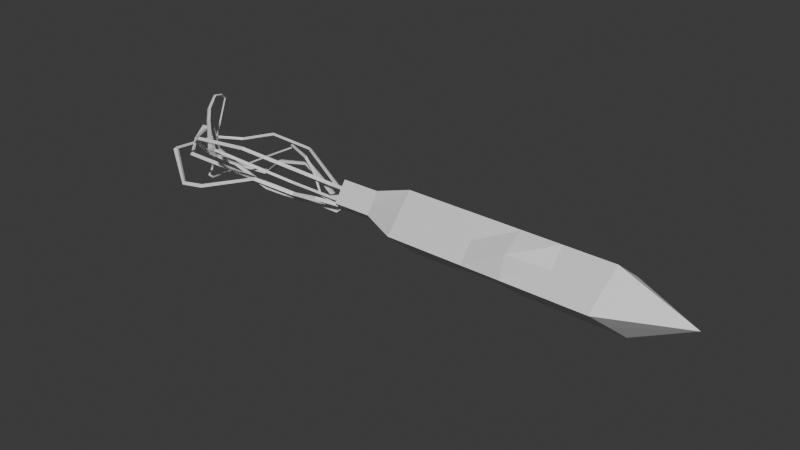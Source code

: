 # Source: GoldenEggbeater.blend  (saved by Blender 4.2.66; exported with 4.5.12 LTS)
import bpy
from mathutils import Matrix  # noqa: F401  (used for matrix-valued properties, if any)

bpy.ops.wm.read_factory_settings(use_empty=True)
scene = bpy.context.scene
scene.name = 'Scene'

# ---- collections
col_collection = bpy.data.collections.new('Collection'); scene.collection.children.link(col_collection)

# ---- materials (node trees are filled in below, after node groups)
mat_handle = bpy.data.materials.new('Handle')
mat_mess = bpy.data.materials.new('Mess')

# ---- material node trees
mat_handle.use_nodes = True; mat_handle.node_tree.nodes.clear()
_N = mat_handle.node_tree.nodes; _L = mat_handle.node_tree.links
n0 = _N.new('ShaderNodeBsdfPrincipled'); n0.name = 'Principled BSDF'; n0.location = (10, 300)
n1 = _N.new('ShaderNodeOutputMaterial'); n1.name = 'Material Output'; n1.location = (300, 300)
_L.new(n0.outputs[0], n1.inputs[0])
n1.is_active_output = True
mat_mess.use_nodes = True; mat_mess.node_tree.nodes.clear()
_N = mat_mess.node_tree.nodes; _L = mat_mess.node_tree.links
n0 = _N.new('ShaderNodeBsdfPrincipled'); n0.name = 'Principled BSDF'; n0.location = (10, 300)
n1 = _N.new('ShaderNodeOutputMaterial'); n1.name = 'Material Output'; n1.location = (300, 300)
_L.new(n0.outputs[0], n1.inputs[0])
n1.is_active_output = True

# ---- world
world_world = bpy.data.worlds.new('World'); scene.world = world_world
world_world.use_nodes = True; world_world.node_tree.nodes.clear()
_N = world_world.node_tree.nodes; _L = world_world.node_tree.links
n0 = _N.new('ShaderNodeOutputWorld'); n0.name = 'World Output'; n0.location = (300, 300)
n1 = _N.new('ShaderNodeBackground'); n1.name = 'Background'; n1.location = (10, 300)
n1.inputs[0].default_value = (0.05088, 0.05088, 0.05088, 1.0)
_L.new(n1.outputs[0], n0.inputs[0])
n0.is_active_output = True
world_world.color = (0.05088, 0.05088, 0.05088)
world_world.use_sun_shadow = False
world_world.sun_shadow_jitter_overblur = 0.0

# ---- meshes
me_cylinder_001 = bpy.data.meshes.new('Cylinder.001')
me_cylinder_001.from_pydata([(0.01757, 0.03829, -0.01099), (-0.4385, 0.02676, -0.01708), (0.01402, -0.0151, 0.03527), (-0.4394, -0.003829, 0.009342), (0.005134, -0.06121, -0.01826), (-0.4396, -0.02484, -0.02078), (0.03188, -0.008313, -0.0643), (-0.4388, -0.0001307, -0.04229), (-0.1881, 0.04271, -0.01305), (-0.1897, -0.01072, 0.03324), (-0.1902, -0.05701, -0.02021), (-0.1887, -0.004194, -0.05795), (-0.3133, 0.0336, -0.01514), (-0.3147, -0.008043, 0.03199), (-0.3152, -0.05433, -0.02146), (-0.3135, -0.0008998, -0.06775), (-0.376, 0.02549, -0.01645), (-0.3769, -0.005206, 0.01047), (-0.3771, -0.02538, -0.0201), (-0.3763, -0.001506, -0.04118), (-0.06477, -0.01341, 0.03449), (-0.06523, -0.0597, -0.01897), (-0.06362, -0.006263, -0.06525), (-0.06316, 0.04003, -0.0118), (-0.002285, -0.01475, 0.03511), (-0.002745, -0.06104, -0.01834), (-0.001135, -0.007604, -0.06463), (-0.0006762, 0.03869, -0.01118), (-0.1256, 0.04137, -0.01242), (-0.1273, -0.01207, 0.03386), (-0.1277, -0.05835, -0.01959), (-0.1261, -0.004922, -0.06588), (-0.2522, -0.009384, 0.03261), (-0.2527, -0.05567, -0.02084), (-0.2511, -0.002241, -0.06712), (-0.2506, 0.04405, -0.01367), (0.008854, -0.03814, 0.008498), (-0.4395, -0.01434, -0.005721), (0.04675, 0.0149, -0.04796), (-0.4387, 0.01332, -0.02968), (-0.1884, 0.01956, -0.03977), (-0.19, -0.03387, 0.006512), (-0.3133, 0.02224, -0.04102), (-0.3149, -0.03119, 0.005263), (-0.3762, 0.01199, -0.02881), (-0.377, -0.01529, -0.004815), (-0.065, -0.03655, 0.00776), (-0.06339, 0.01688, -0.03853), (-0.0009058, 0.01554, -0.0379), (-0.002515, -0.03789, 0.008385), (-0.1278, -0.04832, 0.01347), (-0.1259, 0.01822, -0.03915), (-0.2524, -0.03253, 0.005888), (-0.2508, 0.0209, -0.0404), (0.02752, 0.01135, 0.01226), (-0.439, 0.01147, -0.003867), (0.01951, -0.03478, -0.04127), (-0.4392, -0.01249, -0.03154), (-0.1894, -0.0303, -0.04336), (-0.1889, 0.01599, 0.01009), (-0.3144, -0.02762, -0.04461), (-0.3139, 0.01867, 0.008846), (-0.3767, -0.01344, -0.03064), (-0.3765, 0.01014, -0.002987), (-0.06396, 0.01331, 0.01134), (-0.06442, -0.03298, -0.04211), (-0.00194, -0.03432, -0.04148), (-0.001481, 0.01197, 0.01197), (-0.1264, 0.01465, 0.01072), (-0.1269, -0.03164, -0.04273), (-0.2514, 0.01733, 0.009471), (-0.2519, -0.02896, -0.04398), (0.1266, -0.01393, -0.01348), (-0.4391, -0.0005096, -0.0177), (-0.4073, 0.02613, -0.01676), (-0.4082, -0.004517, 0.009908), (-0.4083, -0.02511, -0.02044), (-0.4076, -0.0008185, -0.04174), (-0.4074, 0.01265, -0.02925), (-0.4082, -0.01481, -0.005268), (-0.4079, -0.01297, -0.03109), (-0.4077, 0.01081, -0.003427), (-0.4394, -0.01797, -0.02676), (-0.4081, -0.01917, -0.02565), (-0.4393, -0.007683, -0.01149), (-0.408, 0.001708, 0.00449), (-0.4392, 0.003835, 0.002724), (-0.439, -0.004434, -0.03855), (-0.4078, -0.006792, -0.0365), (-0.4387, 0.02029, -0.01149), (-0.4389, 0.00669, -0.02394), (-0.4075, 0.01948, -0.01098), (-0.439, 0.005503, -0.01076), (-0.4395, -0.009064, 0.001836), (-0.4388, 0.01373, -0.0175), (-0.4082, -0.01027, 0.001434), (-0.4073, 0.01912, -0.02326), (-0.4392, -0.001853, -0.004294), (-0.4386, 0.0203, -0.02314), (-0.4391, -0.006007, -0.02405), (-0.4083, -0.02036, -0.01344), (-0.4393, -0.01303, -0.01942), (-0.4395, -0.01974, -0.01347), (-0.4387, 0.007344, -0.03528), (-0.4075, 0.005943, -0.03547), (-0.4389, 0.00231, -0.02969), (-0.439, 0.008966, -0.006757), (-0.4394, -0.006763, 0.005135), (-0.4385, 0.02405, -0.01962), (-0.4387, 0.01691, -0.01459), (-0.4392, 0.001354, -0.000337), (-0.4339, -0.003951, 0.009442), (-0.4394, -0.007367, 0.0003934), (-0.4394, -0.01707, -0.01584), (-0.4393, -0.0007965, 0.006724), (-0.4395, -0.02153, -0.02367), (-0.4394, -0.01172, -0.007986), (-0.4394, -0.004223, 0.003423), (-0.4395, -0.0189, -0.01904), (-0.4393, -0.01511, -0.02251), (-0.4395, -0.02227, -0.0171), (-0.4392, -0.009464, -0.02805), (-0.4389, -0.001447, -0.03462), (-0.4388, 0.003789, -0.03862), (-0.4393, -0.01012, -0.01511), (-0.4387, 0.01106, -0.0318), (-0.4391, -0.003424, -0.02107), (-0.4395, -0.01681, -0.009264), (-0.4394, -0.01387, -0.01114), (-0.4389, 0.005474, -0.02554), (-0.4395, -0.01139, -0.001496), (-0.439, 0.002329, -0.01442), (-0.4388, 0.01132, -0.0197), (-0.4394, -0.009306, -0.003337), (-0.4393, -0.00505, -0.008238), (-0.4386, 0.01635, -0.02684), (-0.439, -0.001827, -0.02689), (-0.4389, 0.01226, -0.01), (-0.4388, 0.01561, -0.007447), (-0.439, 0.00109, -0.02334), (-0.439, -0.005559, -0.03125), (-0.439, 0.003461, -0.02114), (-0.4389, 0.009747, -0.01423), (-0.4391, -0.008462, -0.03504), (-0.4389, 0.007751, -0.01761), (-0.4392, -0.001241, -0.01143), (-0.4392, -0.0119, -0.02566), (-0.4392, -0.004484, -0.01426), (-0.4391, 0.001775, -0.007481), (-0.4393, -0.01517, -0.0292), (-0.4391, 0.005423, -0.003769), (-0.439, 0.008519, -0.001321), (-0.4392, -0.009026, -0.02206), (-0.4392, -0.00671, -0.01814), (-0.4629, 0.01425, -0.01774), (-0.4629, 0.01184, -0.01994), (-0.463, 0.01026, -0.01447), (-0.4658, 0.008329, -0.01787), (-0.4709, -0.001173, -0.00461), (-0.4709, -0.004371, -0.008555), (-0.4727, -0.0005198, -0.01177), (-0.4728, 0.002499, -0.007818), (-0.4618, -0.01255, -0.01965), (-0.4618, -0.01463, -0.02274), (-0.4621, -0.01141, -0.02588), (-0.4621, -0.008535, -0.02229), (-0.4579, 0.002718, -0.02988), (-0.4578, 0.005881, -0.02573), (-0.458, -0.00142, -0.02708), (-0.4606, 0.001555, -0.02355), (-0.7139, -0.04324, 0.01074), (-0.7146, -0.04003, 0.01468), (-0.5777, 0.06363, -0.003761), (-0.5777, 0.06563, -0.0003881), (-0.5774, 0.0672, -0.005854), (-0.5771, 0.0696, -0.003646), (-0.6652, 0.07226, -0.005544), (-0.6667, 0.07429, -0.002187), (-0.6649, 0.07583, -0.007638), (-0.6658, 0.07826, -0.005441), (-0.7327, 0.06605, -0.02986), (-0.7342, 0.06808, -0.0265), (-0.7362, 0.0697, -0.03199), (-0.7381, 0.07215, -0.0298), (-0.7692, 0.03786, -0.02693), (-0.7696, 0.03794, -0.02255), (-0.7716, 0.03825, -0.02813), (-0.7735, 0.0386, -0.0261), (-0.7805, -0.02976, -0.02649), (-0.7809, -0.03294, -0.02235), (-0.783, -0.03242, -0.02792), (-0.785, -0.03675, -0.02622), (-0.7162, -0.0723, -0.05424), (-0.7167, -0.07548, -0.0501), (-0.7159, -0.07502, -0.05564), (-0.7159, -0.07939, -0.05392), (-0.6766, -0.06986, -0.04811), (-0.6768, -0.07305, -0.04397), (-0.6752, -0.0726, -0.0495), (-0.6742, -0.077, -0.04777), (-0.5905, -0.04, -0.02058), (-0.5871, -0.04326, -0.0164), (-0.5892, -0.04274, -0.02196), (-0.587, -0.04716, -0.02022), (-0.5313, -0.01427, -0.03797), (-0.5327, -0.01743, -0.03384), (-0.5313, -0.01698, -0.03937), (-0.5326, -0.02132, -0.03766), (-0.4778, -0.02359, -0.02458), (-0.4753, -0.02683, -0.02041), (-0.4762, -0.02633, -0.02596), (-0.4752, -0.03073, -0.02423), (-0.4778, -0.02359, -0.02458), (-0.4753, -0.02683, -0.02041), (-0.4762, -0.02633, -0.02596), (-0.4752, -0.03073, -0.02423), (-0.444, -0.01144, -0.02948), (-0.4415, -0.01469, -0.02531), (-0.4425, -0.01419, -0.03087), (-0.4414, -0.01858, -0.02914), (-0.544, 0.01086, -0.06484), (-0.5415, 0.01397, -0.06067), (-0.5416, 0.006671, -0.06202), (-0.5442, 0.009646, -0.05849), (-0.6229, 0.01296, -0.06782), (-0.621, 0.01608, -0.06365), (-0.6217, 0.008795, -0.065), (-0.6212, 0.0117, -0.06145), (-0.7447, 0.01772, -0.03469), (-0.7385, 0.02075, -0.03047), (-0.7455, 0.01359, -0.03189), (-0.7386, 0.01636, -0.02827), (-0.7653, 0.03345, -0.01164), (-0.7661, 0.03663, -0.007495), (-0.7661, 0.02933, -0.008842), (-0.7662, 0.03225, -0.005293), (-0.7819, 0.03395, -0.01375), (-0.7903, 0.03729, -0.009678), (-0.7827, 0.02982, -0.01095), (-0.7907, 0.03291, -0.007479), (-0.7981, 0.02476, -0.0307), (-0.8023, 0.02853, -0.03377), (-0.7993, 0.02069, -0.02846), (-0.8027, 0.02406, -0.03033), (-0.7967, 0.01345, -0.0548), (-0.7969, 0.01041, -0.05582), (-0.797, 0.009204, -0.04972), (-0.797, 0.006084, -0.05445), (-0.4564, 0.001378, -0.04858), (-0.4555, -0.001685, -0.04959), (-0.4604, -0.002785, -0.04354), (-0.4556, -0.006008, -0.04822), (-0.4414, 0.003585, -0.03594), (-0.4405, 0.0005219, -0.03695), (-0.4454, -0.000578, -0.0309), (-0.4406, -0.003801, -0.03558), (-0.6101, -0.04283, 0.02697), (-0.6094, -0.04604, 0.02303), (-0.6092, -0.04224, 0.01984), (-0.6093, -0.03922, 0.02379), (-0.7098, -0.03952, 0.007587), (-0.7099, -0.0365, 0.01154), (-0.7489, -0.02133, -0.009864), (-0.7496, -0.01812, -0.005926), (-0.7428, -0.01861, -0.01307), (-0.7429, -0.01559, -0.009117), (-0.7918, 0.03342, -0.05396), (-0.7925, 0.03664, -0.05002), (-0.7857, 0.0321, -0.05745), (-0.7858, 0.03512, -0.0535), (-0.7973, 0.06098, -0.07668), (-0.798, 0.06419, -0.07274), (-0.7914, 0.05876, -0.0753), (-0.7915, 0.06148, -0.07233), (-0.7831, 0.08568, -0.09103), (-0.7838, 0.08889, -0.08709), (-0.782, 0.07729, -0.09015), (-0.7821, 0.08001, -0.08718), (-0.7016, 0.09757, -0.09292), (-0.7023, 0.1008, -0.08898), (-0.7084, 0.08936, -0.09212), (-0.7085, 0.09208, -0.08915), (-0.6083, 0.03035, -0.0231), (-0.609, 0.03356, -0.01916), (-0.6087, 0.02601, -0.02194), (-0.6094, 0.02858, -0.01899), (-0.5444, 0.02687, -0.007652), (-0.5421, 0.03002, -0.003685), (-0.5449, 0.02252, -0.006501), (-0.5437, 0.02505, -0.003531), (-0.5057, 0.01721, -0.0191), (-0.5032, 0.02041, -0.01755), (-0.5066, 0.01288, -0.01795), (-0.5058, 0.01542, -0.01499), (-0.4691, 0.001038, -0.02487), (-0.4666, 0.004234, -0.02332), (-0.47, -0.003295, -0.02373), (-0.4692, -0.0007553, -0.02076), (-0.5345, -0.01619, -0.01652), (-0.5345, -0.01827, -0.0196), (-0.537, -0.01501, -0.02277), (-0.5369, -0.01213, -0.01918), (-0.5799, -0.03503, -0.002262), (-0.5799, -0.03711, -0.005349), (-0.5824, -0.03434, -0.007261), (-0.5824, -0.03147, -0.003669), (-0.6266, -0.0603, 0.01677), (-0.6267, -0.06238, 0.01369), (-0.6279, -0.05964, 0.01179), (-0.6278, -0.05676, 0.01538), (-0.648, -0.06512, 0.02048), (-0.648, -0.0672, 0.01739), (-0.6458, -0.06454, 0.01553), (-0.6458, -0.06166, 0.01912), (-0.679, -0.04871, 0.008196), (-0.6816, -0.05098, 0.005549), (-0.6793, -0.04832, 0.003686), (-0.6768, -0.04549, 0.007301), (-0.7547, 0.01412, 0.0171), (-0.7572, 0.01386, 0.01436), (-0.7549, 0.01652, 0.0125), (-0.7525, 0.01734, 0.01621), (-0.7728, 0.03305, 0.0276), (-0.7753, 0.03279, 0.02486), (-0.773, 0.03455, 0.02314), (-0.7706, 0.03551, 0.02546), (-0.79, 0.06284, 0.03706), (-0.7925, 0.06209, 0.03522), (-0.7902, 0.06216, 0.03317), (-0.7878, 0.06312, 0.03548), (-0.7933, 0.07995, 0.03282), (-0.7958, 0.07891, 0.03222), (-0.7936, 0.07819, 0.03059), (-0.7912, 0.07982, 0.03175), (-0.7963, 0.09225, 0.02116), (-0.7989, 0.09174, 0.02267), (-0.7967, 0.08841, 0.02186), (-0.7943, 0.08916, 0.02207), (-0.8119, 0.08077, -0.04977), (-0.8145, 0.07915, -0.04834), (-0.8122, 0.07693, -0.04907), (-0.8098, 0.07844, -0.0488), (-0.8191, 0.06923, -0.1088), (-0.8216, 0.0695, -0.108), (-0.8199, 0.06693, -0.1064), (-0.817, 0.06862, -0.106), (-0.8161, 0.05928, -0.1171), (-0.8164, 0.05725, -0.1165), (-0.8167, 0.05676, -0.1148), (-0.816, 0.05988, -0.1143), (-0.8029, 0.0567, -0.1163), (-0.8034, 0.05468, -0.1157), (-0.8049, 0.05422, -0.114), (-0.8041, 0.05733, -0.1135), (-0.7683, 0.04851, -0.09606), (-0.7677, 0.04646, -0.09541), (-0.7691, 0.046, -0.0937), (-0.7695, 0.04914, -0.09324), (-0.6737, 0.06718, -0.04417), (-0.6736, 0.06515, -0.04353), (-0.6749, 0.06468, -0.04182), (-0.6749, 0.06781, -0.04135), (-0.6167, 0.0686, -0.01416), (-0.6179, 0.06637, -0.01354), (-0.6196, 0.06763, -0.01172), (-0.6167, 0.06921, -0.01133), (-0.5894, 0.04003, 0.007334), (-0.5907, 0.0378, 0.007954), (-0.5903, 0.03901, 0.009802), (-0.5895, 0.04064, 0.01017), (-0.5264, 0.005309, 0.01636), (-0.5267, 0.003059, 0.01699), (-0.5247, 0.004231, 0.01885), (-0.5244, 0.005876, 0.01922), (-0.5065, 0.001208, 0.0002343), (-0.5069, -0.001043, 0.0008638), (-0.5043, 0.0001688, 0.002026), (-0.504, 0.00184, 0.002024), (-0.4847, -0.006549, -0.0295), (-0.4848, -0.008804, -0.02887), (-0.4844, -0.007545, -0.02773), (-0.4848, -0.005861, -0.02773), (-0.4434, -0.005422, -0.03598), (-0.4435, -0.007677, -0.03534), (-0.4431, -0.006419, -0.0342), (-0.4434, -0.004735, -0.03421)], [], [(81, 55, 151, 86, 85), (79, 37, 127, 102, 100), (73, 141, 139, 126), (80, 57, 143, 87, 88), (78, 39, 135, 98, 96), (72, 36, 4), (51, 40, 8, 28), (69, 58, 11, 31), (50, 41, 10, 30), (68, 59, 9, 29), (53, 42, 12, 35), (71, 60, 15, 34), (52, 43, 14, 33), (70, 61, 13, 32), (42, 44, 16, 12), (60, 62, 19, 15), (43, 45, 18, 14), (61, 63, 17, 13), (67, 64, 20, 24), (49, 46, 21, 25), (66, 65, 22, 26), (48, 47, 23, 27), (38, 48, 27, 0), (56, 66, 26, 6), (36, 49, 25, 4), (54, 67, 24, 2), (64, 68, 29, 20), (46, 50, 30, 21), (65, 69, 31, 22), (47, 51, 28, 23), (59, 70, 32, 9), (41, 52, 33, 10), (58, 71, 34, 11), (40, 53, 35, 8), (11, 34, 53, 40), (9, 32, 52, 41), (22, 31, 51, 47), (20, 29, 50, 46), (2, 24, 49, 36), (6, 26, 48, 38), (26, 22, 47, 48), (24, 20, 46, 49), (13, 17, 45, 43), (15, 19, 44, 42), (32, 13, 43, 52), (34, 15, 42, 53), (29, 9, 41, 50), (31, 11, 40, 51), (54, 2, 72), (77, 7, 123, 103, 104), (55, 138, 137, 106), (75, 111, 3, 107, 93, 95), (3, 114, 117, 107), (0, 54, 72), (10, 33, 71, 58), (8, 35, 70, 59), (21, 30, 69, 65), (23, 28, 68, 64), (0, 27, 67, 54), (4, 25, 66, 56), (25, 21, 65, 66), (27, 23, 64, 67), (12, 16, 63, 61), (14, 18, 62, 60), (35, 12, 61, 70), (33, 14, 60, 71), (28, 8, 59, 68), (30, 10, 58, 69), (38, 72, 6), (76, 5, 115, 82, 83), (37, 116, 128, 127), (74, 1, 89, 91), (16, 74, 91, 81, 63), (6, 72, 56), (72, 2, 36), (4, 56, 72), (72, 38, 0), (18, 76, 83, 80, 62), (17, 75, 95, 79, 45), (19, 77, 104, 78, 44), (44, 78, 96, 74, 16), (62, 80, 88, 77, 19), (45, 79, 100, 76, 18), (63, 81, 85, 75, 17), (85, 86, 114, 111, 75), (84, 134, 145, 147), (83, 82, 149, 57, 80), (82, 119, 146, 149), (88, 87, 7, 77), (91, 89, 138, 55, 81), (87, 122, 123, 7), (90, 132, 135, 39), (95, 93, 130, 37, 79), (98, 94, 109, 108), (96, 98, 108, 1, 74), (92, 148, 150, 106), (93, 112, 133, 130), (92, 142, 144, 131), (99, 152, 153, 126), (103, 105, 129, 125), (100, 102, 120, 5, 76), (104, 103, 125, 39, 78), (102, 113, 118, 120), (99, 136, 140, 121), (106, 150, 151, 55), (107, 117, 112, 93), (108, 109, 89, 1), (106, 137, 142, 92), (111, 114, 3), (112, 117, 110, 97), (117, 114, 86, 110), (115, 118, 119, 82), (116, 133, 134, 84), (113, 128, 124, 101), (121, 146, 152, 99), (119, 118, 113, 101), (120, 118, 115, 5), (121, 140, 143, 57), (123, 122, 105, 103), (126, 153, 147, 73), (125, 129, 90, 39), (124, 128, 116, 84), (126, 139, 136, 99), (127, 128, 113, 102), (135, 132, 94, 98), (134, 133, 112, 97), (131, 145, 148, 92), (130, 133, 116, 37), (131, 144, 141, 73), (143, 140, 122, 87), (141, 144, 132, 90), (140, 136, 105, 122), (129, 105, 166, 167), (139, 141, 90, 129), (137, 138, 89, 109), (142, 137, 109, 94), (132, 144, 157, 155), (156, 154, 175, 173), (147, 153, 124, 84), (97, 148, 161, 158), (147, 145, 131, 73), (119, 101, 162, 163), (149, 146, 121, 57), (151, 150, 110, 86), (153, 152, 101, 124), (150, 148, 97, 110), (142, 94, 154, 156), (94, 132, 155, 154), (144, 142, 156, 157), (160, 159, 257, 258), (145, 134, 159, 160), (134, 97, 158, 159), (148, 145, 160, 161), (165, 164, 300, 301), (101, 152, 165, 162), (146, 119, 163, 164), (152, 146, 164, 165), (166, 168, 222, 220), (139, 129, 167, 169), (136, 139, 169, 168), (105, 136, 168, 166), (154, 155, 174, 175), (157, 156, 173, 172), (155, 157, 172, 174), (173, 175, 179, 177), (178, 176, 180, 182), (175, 174, 178, 179), (174, 172, 176, 178), (172, 173, 177, 176), (181, 183, 187, 185), (176, 177, 181, 180), (177, 179, 183, 181), (179, 178, 182, 183), (185, 187, 191, 189), (183, 182, 186, 187), (182, 180, 184, 186), (180, 181, 185, 184), (190, 188, 192, 194), (187, 186, 190, 191), (186, 184, 188, 190), (184, 185, 189, 188), (193, 195, 199, 197), (188, 189, 193, 192), (189, 191, 195, 193), (191, 190, 194, 195), (197, 199, 203, 201), (195, 194, 198, 199), (194, 192, 196, 198), (192, 193, 197, 196), (201, 203, 207, 205), (199, 198, 202, 203), (198, 196, 200, 202), (196, 197, 201, 200), (206, 204, 208, 210), (203, 202, 206, 207), (202, 200, 204, 206), (200, 201, 205, 204), (210, 208, 212, 214), (204, 205, 209, 208), (205, 207, 211, 209), (207, 206, 210, 211), (213, 215, 219, 217), (208, 209, 213, 212), (209, 211, 215, 213), (211, 210, 214, 215), (217, 219, 218, 216), (215, 214, 218, 219), (214, 212, 216, 218), (212, 213, 217, 216), (222, 223, 227, 226), (168, 169, 223, 222), (167, 166, 220, 221), (169, 167, 221, 223), (226, 227, 231, 230), (221, 220, 224, 225), (223, 221, 225, 227), (220, 222, 226, 224), (231, 229, 233, 235), (225, 224, 228, 229), (227, 225, 229, 231), (224, 226, 230, 228), (232, 234, 238, 236), (228, 230, 234, 232), (230, 231, 235, 234), (229, 228, 232, 233), (238, 239, 243, 242), (234, 235, 239, 238), (233, 232, 236, 237), (235, 233, 237, 239), (243, 241, 245, 247), (237, 236, 240, 241), (239, 237, 241, 243), (236, 238, 242, 240), (240, 242, 246, 244), (242, 243, 247, 246), (241, 240, 244, 245), (247, 245, 249, 251), (250, 251, 255, 254), (244, 246, 250, 248), (246, 247, 251, 250), (245, 244, 248, 249), (252, 254, 255, 253), (249, 248, 252, 253), (251, 249, 253, 255), (248, 250, 254, 252), (258, 257, 170, 260), (158, 161, 259, 256), (161, 160, 258, 259), (159, 158, 256, 257), (171, 261, 265, 263), (256, 259, 261, 171), (259, 258, 260, 261), (257, 256, 171, 170), (263, 265, 269, 267), (260, 170, 262, 264), (261, 260, 264, 265), (170, 171, 263, 262), (269, 268, 272, 273), (265, 264, 268, 269), (262, 263, 267, 266), (264, 262, 266, 268), (272, 270, 274, 276), (266, 267, 271, 270), (268, 266, 270, 272), (267, 269, 273, 271), (277, 276, 280, 281), (271, 273, 277, 275), (273, 272, 276, 277), (270, 271, 275, 274), (278, 279, 283, 282), (274, 275, 279, 278), (276, 274, 278, 280), (275, 277, 281, 279), (284, 282, 286, 288), (280, 278, 282, 284), (279, 281, 285, 283), (281, 280, 284, 285), (289, 288, 292, 293), (283, 285, 289, 287), (285, 284, 288, 289), (282, 283, 287, 286), (292, 290, 294, 296), (286, 287, 291, 290), (288, 286, 290, 292), (287, 289, 293, 291), (297, 296, 294, 295), (291, 293, 297, 295), (293, 292, 296, 297), (290, 291, 295, 294), (300, 299, 303, 304), (164, 163, 299, 300), (162, 165, 301, 298), (163, 162, 298, 299), (302, 305, 309, 306), (298, 301, 305, 302), (299, 298, 302, 303), (301, 300, 304, 305), (309, 308, 312, 313), (303, 302, 306, 307), (305, 304, 308, 309), (304, 303, 307, 308), (313, 312, 316, 317), (308, 307, 311, 312), (306, 309, 313, 310), (307, 306, 310, 311), (317, 316, 320, 321), (312, 311, 315, 316), (310, 313, 317, 314), (311, 310, 314, 315), (320, 319, 323, 324), (316, 315, 319, 320), (314, 317, 321, 318), (315, 314, 318, 319), (322, 325, 329, 326), (318, 321, 325, 322), (319, 318, 322, 323), (321, 320, 324, 325), (327, 326, 330, 331), (323, 322, 326, 327), (325, 324, 328, 329), (324, 323, 327, 328), (333, 332, 336, 337), (329, 328, 332, 333), (328, 327, 331, 332), (326, 329, 333, 330), (334, 337, 341, 338), (332, 331, 335, 336), (330, 333, 337, 334), (331, 330, 334, 335), (341, 340, 344, 345), (335, 334, 338, 339), (337, 336, 340, 341), (336, 335, 339, 340), (344, 343, 347, 348), (340, 339, 343, 344), (338, 341, 345, 342), (339, 338, 342, 343), (346, 349, 353, 350), (342, 345, 349, 346), (343, 342, 346, 347), (345, 344, 348, 349), (353, 352, 356, 357), (347, 346, 350, 351), (349, 348, 352, 353), (348, 347, 351, 352), (354, 357, 361, 358), (352, 351, 355, 356), (350, 353, 357, 354), (351, 350, 354, 355), (359, 358, 362, 363), (355, 354, 358, 359), (357, 356, 360, 361), (356, 355, 359, 360), (365, 364, 368, 369), (361, 360, 364, 365), (360, 359, 363, 364), (358, 361, 365, 362), (366, 369, 373, 370), (364, 363, 367, 368), (362, 365, 369, 366), (363, 362, 366, 367), (373, 372, 376, 377), (367, 366, 370, 371), (369, 368, 372, 373), (368, 367, 371, 372), (375, 374, 378, 379), (372, 371, 375, 376), (370, 373, 377, 374), (371, 370, 374, 375), (381, 380, 384, 385), (377, 376, 380, 381), (376, 375, 379, 380), (374, 377, 381, 378), (385, 384, 383, 382), (380, 379, 383, 384), (378, 381, 385, 382), (379, 378, 382, 383)])
me_cylinder_001.polygons.foreach_set('material_index', [0, 0, 0, 0, 0, 0, 0, 0, 0, 0, 0, 0, 0, 0, 0, 0, 0, 0, 0, 0, 0, 0, 0, 0, 0, 0, 0, 0, 0, 0, 0, 0, 0, 0, 0, 0, 0, 0, 0, 0, 0, 0, 0, 0, 0, 0, 0, 0, 0, 0, 0, 0, 0, 0, 0, 0, 0, 0, 0, 0, 0, 0, 0, 0, 0, 0, 0, 0, 0, 0, 0, 0, 0, 0, 0, 0, 0, 0, 0, 0, 0, 0, 0, 0, 0, 0, 0, 0, 0, 0, 0, 0, 0, 0, 0, 0, 0, 0, 0, 0, 0, 0, 0, 0, 0, 0, 0, 0, 0, 0, 0, 0, 0, 0, 0, 0, 0, 0, 0, 0, 0, 0, 0, 0, 0, 0, 0, 0, 0, 0, 0, 0, 1, 0, 0, 0, 1, 1, 0, 1, 0, 1, 0, 0, 0, 0, 1, 1, 1, 1, 1, 1, 1, 1, 1, 1, 1, 1, 1, 1, 1, 1, 1, 1, 1, 1, 1, 1, 1, 1, 1, 1, 1, 1, 1, 1, 1, 1, 1, 1, 1, 1, 1, 1, 1, 1, 1, 1, 1, 1, 1, 1, 1, 1, 1, 1, 1, 1, 1, 1, 1, 1, 1, 1, 1, 1, 1, 1, 1, 1, 1, 1, 1, 1, 1, 1, 1, 1, 1, 1, 1, 1, 1, 1, 1, 1, 1, 1, 1, 1, 1, 1, 1, 1, 1, 1, 1, 1, 1, 1, 1, 1, 1, 1, 1, 1, 1, 1, 1, 1, 1, 1, 1, 1, 1, 1, 1, 1, 1, 1, 1, 1, 1, 1, 1, 1, 1, 1, 1, 1, 1, 1, 1, 1, 1, 1, 1, 1, 1, 1, 1, 1, 1, 1, 1, 1, 1, 1, 1, 1, 1, 1, 1, 1, 1, 1, 1, 1, 1, 1, 1, 1, 1, 1, 1, 1, 1, 1, 1, 1, 1, 1, 1, 1, 1, 1, 1, 1, 1, 1, 1, 1, 1, 1, 1, 1, 1, 1, 1, 1, 1, 1, 1, 1, 1, 1, 1, 1, 1, 1, 1, 1, 1, 1, 1, 1, 1, 1, 1, 1, 1, 1, 1, 1, 1, 1, 1, 1, 1, 1, 1, 1, 1, 1, 1, 1, 1, 1, 1, 1, 1, 1, 1, 1, 1, 1, 1])
_uv = me_cylinder_001.uv_layers.new(name='UVMap')
_uv.uv.foreach_set('vector', [0.875, 0.9688, 0.875, 1.0, 0.8509, 1.0, 0.8126, 1.0, 0.8008, 0.9688, 0.625, 0.9687, 0.625, 1.0, 0.5956, 1.0, 0.5607, 1.0, 0.5577, 0.9687, 0.25, 0.25, 0.2155, 0.2845, 0.1964, 0.2615, 0.2208, 0.2208, 0.375, 0.9688, 0.375, 1.0, 0.3343, 1.0, 0.2935, 1.0, 0.3115, 0.9688, 0.125, 0.9688, 0.125, 1.0, 0.09681, 1.0, 0.06008, 1.0, 0.06503, 0.9688, 0.75, 0.25, 0.87, 0.13, 0.75, 0.01, 0.125, 0.6875, 0.125, 0.75, 0.0, 0.75, 0.0, 0.6875, 0.375, 0.6875, 0.375, 0.75, 0.25, 0.75, 0.25, 0.6875, 0.625, 0.6875, 0.625, 0.75, 0.5, 0.75, 0.5, 0.6875, 0.875, 0.6875, 0.875, 0.75, 0.75, 0.75, 0.75, 0.6875, 0.125, 0.8125, 0.125, 0.875, 0.0, 0.875, 0.0, 0.8125, 0.375, 0.8125, 0.375, 0.875, 0.25, 0.875, 0.25, 0.8125, 0.625, 0.8125, 0.625, 0.875, 0.5, 0.875, 0.5, 0.8125, 0.875, 0.8125, 0.875, 0.875, 0.75, 0.875, 0.75, 0.8125, 0.125, 0.875, 0.125, 0.9375, 0.0, 0.9375, 0.0, 0.875, 0.375, 0.875, 0.375, 0.9375, 0.25, 0.9375, 0.25, 0.875, 0.625, 0.875, 0.625, 0.9375, 0.5, 0.9375, 0.5, 0.875, 0.875, 0.875, 0.875, 0.9375, 0.75, 0.9375, 0.75, 0.875, 0.875, 0.5625, 0.875, 0.625, 0.75, 0.625, 0.75, 0.5625, 0.625, 0.5625, 0.625, 0.625, 0.5, 0.625, 0.5, 0.5625, 0.375, 0.5625, 0.375, 0.625, 0.25, 0.625, 0.25, 0.5625, 0.125, 0.5625, 0.125, 0.625, 0.0, 0.625, 0.0, 0.5625, 0.125, 0.5, 0.125, 0.5625, 0.0, 0.5625, 0.0, 0.5, 0.375, 0.5, 0.375, 0.5625, 0.25, 0.5625, 0.25, 0.5, 0.625, 0.5, 0.625, 0.5625, 0.5, 0.5625, 0.5, 0.5, 0.875, 0.5, 0.875, 0.5625, 0.75, 0.5625, 0.75, 0.5, 0.875, 0.625, 0.875, 0.6875, 0.75, 0.6875, 0.75, 0.625, 0.625, 0.625, 0.625, 0.6875, 0.5, 0.6875, 0.5, 0.625, 0.375, 0.625, 0.375, 0.6875, 0.25, 0.6875, 0.25, 0.625, 0.125, 0.625, 0.125, 0.6875, 0.0, 0.6875, 0.0, 0.625, 0.875, 0.75, 0.875, 0.8125, 0.75, 0.8125, 0.75, 0.75, 0.625, 0.75, 0.625, 0.8125, 0.5, 0.8125, 0.5, 0.75, 0.375, 0.75, 0.375, 0.8125, 0.25, 0.8125, 0.25, 0.75, 0.125, 0.75, 0.125, 0.8125, 0.0, 0.8125, 0.0, 0.75, 0.25, 0.75, 0.25, 0.8125, 0.125, 0.8125, 0.125, 0.75, 0.75, 0.75, 0.75, 0.8125, 0.625, 0.8125, 0.625, 0.75, 0.25, 0.625, 0.25, 0.6875, 0.125, 0.6875, 0.125, 0.625, 0.75, 0.625, 0.75, 0.6875, 0.625, 0.6875, 0.625, 0.625, 0.75, 0.5, 0.75, 0.5625, 0.625, 0.5625, 0.625, 0.5, 0.25, 0.5, 0.25, 0.5625, 0.125, 0.5625, 0.125, 0.5, 0.25, 0.5625, 0.25, 0.625, 0.125, 0.625, 0.125, 0.5625, 0.75, 0.5625, 0.75, 0.625, 0.625, 0.625, 0.625, 0.5625, 0.75, 0.875, 0.75, 0.9375, 0.625, 0.9375, 0.625, 0.875, 0.25, 0.875, 0.25, 0.9375, 0.125, 0.9375, 0.125, 0.875, 0.75, 0.8125, 0.75, 0.875, 0.625, 0.875, 0.625, 0.8125, 0.25, 0.8125, 0.25, 0.875, 0.125, 0.875, 0.125, 0.8125, 0.75, 0.6875, 0.75, 0.75, 0.625, 0.75, 0.625, 0.6875, 0.25, 0.6875, 0.25, 0.75, 0.125, 0.75, 0.125, 0.6875, 0.87, 0.37, 0.99, 0.25, 0.75, 0.25, 0.25, 0.9688, 0.25, 1.0, 0.2136, 1.0, 0.1805, 1.0, 0.1873, 0.9688, 0.37, 0.37, 0.3375, 0.4025, 0.3149, 0.371, 0.3449, 0.3449, 0.75, 0.9687, 0.75, 0.9945, 0.75, 1.0, 0.7151, 1.0, 0.6877, 1.0, 0.6802, 0.9687, 0.49, 0.25, 0.4662, 0.2738, 0.4402, 0.2375, 0.4565, 0.2165, 0.75, 0.49, 0.87, 0.37, 0.75, 0.25, 0.5, 0.75, 0.5, 0.8125, 0.375, 0.8125, 0.375, 0.75, 1.0, 0.75, 1.0, 0.8125, 0.875, 0.8125, 0.875, 0.75, 0.5, 0.625, 0.5, 0.6875, 0.375, 0.6875, 0.375, 0.625, 1.0, 0.625, 1.0, 0.6875, 0.875, 0.6875, 0.875, 0.625, 1.0, 0.5, 1.0, 0.5625, 0.875, 0.5625, 0.875, 0.5, 0.5, 0.5, 0.5, 0.5625, 0.375, 0.5625, 0.375, 0.5, 0.5, 0.5625, 0.5, 0.625, 0.375, 0.625, 0.375, 0.5625, 1.0, 0.5625, 1.0, 0.625, 0.875, 0.625, 0.875, 0.5625, 1.0, 0.875, 1.0, 0.9375, 0.875, 0.9375, 0.875, 0.875, 0.5, 0.875, 0.5, 0.9375, 0.375, 0.9375, 0.375, 0.875, 1.0, 0.8125, 1.0, 0.875, 0.875, 0.875, 0.875, 0.8125, 0.5, 0.8125, 0.5, 0.875, 0.375, 0.875, 0.375, 0.8125, 1.0, 0.6875, 1.0, 0.75, 0.875, 0.75, 0.875, 0.6875, 0.5, 0.6875, 0.5, 0.75, 0.375, 0.75, 0.375, 0.6875, 0.63, 0.37, 0.75, 0.25, 0.51, 0.25, 0.5, 0.9687, 0.5, 1.0, 0.4665, 1.0, 0.4305, 1.0, 0.4388, 0.9687, 0.37, 0.13, 0.3473, 0.1527, 0.3216, 0.1286, 0.3418, 0.1018, 1.0, 0.9688, 1.0, 1.0, 0.9471, 1.0, 0.9458, 0.9688, 1.0, 0.9375, 1.0, 0.9688, 0.9458, 0.9688, 0.875, 0.9688, 0.875, 0.9375, 0.51, 0.25, 0.75, 0.25, 0.63, 0.13, 0.75, 0.25, 0.99, 0.25, 0.87, 0.13, 0.75, 0.01, 0.63, 0.13, 0.75, 0.25, 0.75, 0.25, 0.63, 0.37, 0.75, 0.49, 0.5, 0.9375, 0.5, 0.9687, 0.4388, 0.9687, 0.375, 0.9688, 0.375, 0.9375, 0.75, 0.9375, 0.75, 0.9687, 0.6802, 0.9687, 0.625, 0.9687, 0.625, 0.9375, 0.25, 0.9375, 0.25, 0.9688, 0.1873, 0.9688, 0.125, 0.9688, 0.125, 0.9375, 0.125, 0.9375, 0.125, 0.9688, 0.06503, 0.9688, 0.0, 0.9688, 0.0, 0.9375, 0.375, 0.9375, 0.375, 0.9688, 0.3115, 0.9688, 0.25, 0.9688, 0.25, 0.9375, 0.625, 0.9375, 0.625, 0.9687, 0.5577, 0.9687, 0.5, 0.9687, 0.5, 0.9375, 0.875, 0.9375, 0.875, 0.9688, 0.8008, 0.9688, 0.75, 0.9687, 0.75, 0.9375, 0.8008, 0.9688, 0.8126, 1.0, 0.7748, 1.0, 0.75, 0.9945, 0.75, 0.9687, 0.3123, 0.1877, 0.3391, 0.2157, 0.3078, 0.2481, 0.2845, 0.2155, 0.4388, 0.9687, 0.4305, 1.0, 0.4022, 1.0, 0.375, 1.0, 0.375, 0.9688, 0.1833, 0.07672, 0.2192, 0.1076, 0.1857, 0.1375, 0.1561, 0.1039, 0.3115, 0.9688, 0.2935, 1.0, 0.25, 1.0, 0.25, 0.9688, 0.9458, 0.9688, 0.9471, 1.0, 0.9089, 1.0, 0.875, 1.0, 0.875, 0.9688, 0.0518, 0.2082, 0.08824, 0.2362, 0.04498, 0.285, 0.01, 0.25, 0.1875, 0.3125, 0.2261, 0.3556, 0.1571, 0.3971, 0.13, 0.37, 0.6802, 0.9687, 0.6877, 1.0, 0.6601, 1.0, 0.625, 1.0, 0.625, 0.9687, 0.1923, 0.4323, 0.2461, 0.3781, 0.2726, 0.4077, 0.2258, 0.4658, 0.06503, 0.9688, 0.06008, 1.0, 0.02523, 1.0, 0.0, 1.0, 0.0, 0.9688, 0.3102, 0.3102, 0.3414, 0.2796, 0.3727, 0.3165, 0.3449, 0.3449, 0.4302, 0.1902, 0.4165, 0.2042, 0.3857, 0.1813, 0.4037, 0.1637, 0.3102, 0.3102, 0.2772, 0.3452, 0.2469, 0.325, 0.2784, 0.2784, 0.1949, 0.1949, 0.2165, 0.167, 0.2507, 0.1917, 0.2208, 0.2208, 0.0767, 0.3167, 0.1341, 0.2714, 0.1727, 0.3011, 0.1098, 0.3498, 0.5577, 0.9687, 0.5607, 1.0, 0.5306, 1.0, 0.5, 1.0, 0.5, 0.9687, 0.1873, 0.9688, 0.1805, 1.0, 0.146, 1.0, 0.125, 1.0, 0.125, 0.9688, 0.3082, 0.06823, 0.2832, 0.09281, 0.2565, 0.07212, 0.2794, 0.03935, 0.1949, 0.1949, 0.1643, 0.2334, 0.1252, 0.1973, 0.1603, 0.1603, 0.3449, 0.3449, 0.3727, 0.3165, 0.3931, 0.3469, 0.37, 0.37, 0.4565, 0.2165, 0.4402, 0.2375, 0.4165, 0.2042, 0.4302, 0.1902, 0.2258, 0.4658, 0.2726, 0.4077, 0.3008, 0.4392, 0.25, 0.49, 0.3449, 0.3449, 0.3149, 0.371, 0.2772, 0.3452, 0.3102, 0.3102, 0.75, 0.9945, 0.7748, 1.0, 0.75, 1.0, 0.4165, 0.2042, 0.4402, 0.2375, 0.4045, 0.2838, 0.3718, 0.2497, 0.4402, 0.2375, 0.4662, 0.2738, 0.4299, 0.3101, 0.4045, 0.2838, 0.2179, 0.04215, 0.2565, 0.07212, 0.2192, 0.1076, 0.1833, 0.07672, 0.3473, 0.1527, 0.3857, 0.1813, 0.3391, 0.2157, 0.3123, 0.1877, 0.2832, 0.09281, 0.3216, 0.1286, 0.2817, 0.1614, 0.2452, 0.1301, 0.1603, 0.1603, 0.1857, 0.1375, 0.2165, 0.167, 0.1949, 0.1949, 0.2192, 0.1076, 0.2565, 0.07212, 0.2832, 0.09281, 0.2452, 0.1301, 0.2794, 0.03935, 0.2565, 0.07212, 0.2179, 0.04215, 0.25, 0.01, 0.1603, 0.1603, 0.1252, 0.1973, 0.09091, 0.1691, 0.13, 0.13, 0.04498, 0.285, 0.08824, 0.2362, 0.1341, 0.2714, 0.0767, 0.3167, 0.2208, 0.2208, 0.2507, 0.1917, 0.2845, 0.2155, 0.25, 0.25, 0.1098, 0.3498, 0.1727, 0.3011, 0.1875, 0.3125, 0.13, 0.37, 0.2817, 0.1614, 0.3216, 0.1286, 0.3473, 0.1527, 0.3123, 0.1877, 0.2208, 0.2208, 0.1964, 0.2615, 0.1643, 0.2334, 0.1949, 0.1949, 0.3418, 0.1018, 0.3216, 0.1286, 0.2832, 0.09281, 0.3082, 0.06823, 0.1571, 0.3971, 0.2261, 0.3556, 0.2461, 0.3781, 0.1923, 0.4323, 0.3391, 0.2157, 0.3857, 0.1813, 0.4165, 0.2042, 0.3718, 0.2497, 0.2784, 0.2784, 0.3078, 0.2481, 0.3414, 0.2796, 0.3102, 0.3102, 0.4037, 0.1637, 0.3857, 0.1813, 0.3473, 0.1527, 0.37, 0.13, 0.2784, 0.2784, 0.2469, 0.325, 0.2155, 0.2845, 0.25, 0.25, 0.09091, 0.1691, 0.1252, 0.1973, 0.08824, 0.2362, 0.0518, 0.2082, 0.2155, 0.2845, 0.2469, 0.325, 0.2261, 0.3556, 0.1875, 0.3125, 0.1252, 0.1973, 0.1643, 0.2334, 0.1341, 0.2714, 0.08824, 0.2362, 0.1727, 0.3011, 0.1341, 0.2714, 0.1341, 0.2714, 0.1727, 0.3011, 0.1964, 0.2615, 0.2155, 0.2845, 0.1875, 0.3125, 0.1727, 0.3011, 0.3149, 0.371, 0.3375, 0.4025, 0.3008, 0.4392, 0.2726, 0.4077, 0.2772, 0.3452, 0.3149, 0.371, 0.2726, 0.4077, 0.2461, 0.3781, 0.2261, 0.3556, 0.2469, 0.325, 0.2469, 0.325, 0.2261, 0.3556, 0.2772, 0.3452, 0.2461, 0.3781, 0.2461, 0.3781, 0.2772, 0.3452, 0.2845, 0.2155, 0.2507, 0.1917, 0.2817, 0.1614, 0.3123, 0.1877, 0.3718, 0.2497, 0.3414, 0.2796, 0.3414, 0.2796, 0.3718, 0.2497, 0.2845, 0.2155, 0.3078, 0.2481, 0.2784, 0.2784, 0.25, 0.25, 0.2192, 0.1076, 0.2452, 0.1301, 0.2452, 0.1301, 0.2192, 0.1076, 0.1561, 0.1039, 0.1857, 0.1375, 0.1603, 0.1603, 0.13, 0.13, 0.3931, 0.3469, 0.3727, 0.3165, 0.4045, 0.2838, 0.4299, 0.3101, 0.2507, 0.1917, 0.2165, 0.167, 0.2452, 0.1301, 0.2817, 0.1614, 0.3727, 0.3165, 0.3414, 0.2796, 0.3718, 0.2497, 0.4045, 0.2838, 0.2772, 0.3452, 0.2461, 0.3781, 0.2461, 0.3781, 0.2772, 0.3452, 0.2461, 0.3781, 0.2261, 0.3556, 0.2261, 0.3556, 0.2461, 0.3781, 0.2469, 0.325, 0.2772, 0.3452, 0.2772, 0.3452, 0.2469, 0.325, 0.3078, 0.2481, 0.3391, 0.2157, 0.3391, 0.2157, 0.3078, 0.2481, 0.3078, 0.2481, 0.3391, 0.2157, 0.3391, 0.2157, 0.3078, 0.2481, 0.3391, 0.2157, 0.3718, 0.2497, 0.3718, 0.2497, 0.3391, 0.2157, 0.3414, 0.2796, 0.3078, 0.2481, 0.3078, 0.2481, 0.3414, 0.2796, 0.2165, 0.167, 0.1857, 0.1375, 0.1857, 0.1375, 0.2165, 0.167, 0.2452, 0.1301, 0.2165, 0.167, 0.2165, 0.167, 0.2452, 0.1301, 0.1857, 0.1375, 0.2192, 0.1076, 0.2192, 0.1076, 0.1857, 0.1375, 0.2165, 0.167, 0.1857, 0.1375, 0.1857, 0.1375, 0.2165, 0.167, 0.1341, 0.2714, 0.1643, 0.2334, 0.1643, 0.2334, 0.1341, 0.2714, 0.1964, 0.2615, 0.1727, 0.3011, 0.1727, 0.3011, 0.1964, 0.2615, 0.1643, 0.2334, 0.1964, 0.2615, 0.1964, 0.2615, 0.1643, 0.2334, 0.1341, 0.2714, 0.1643, 0.2334, 0.1643, 0.2334, 0.1341, 0.2714, 0.2461, 0.3781, 0.2261, 0.3556, 0.2261, 0.3556, 0.2461, 0.3781, 0.2469, 0.325, 0.2772, 0.3452, 0.2772, 0.3452, 0.2469, 0.325, 0.2261, 0.3556, 0.2469, 0.325, 0.2469, 0.325, 0.2261, 0.3556, 0.2772, 0.3452, 0.2461, 0.3781, 0.2461, 0.3781, 0.2772, 0.3452, 0.2261, 0.3556, 0.2469, 0.325, 0.2469, 0.325, 0.2261, 0.3556, 0.2461, 0.3781, 0.2261, 0.3556, 0.2261, 0.3556, 0.2461, 0.3781, 0.2261, 0.3556, 0.2469, 0.325, 0.2469, 0.325, 0.2261, 0.3556, 0.2469, 0.325, 0.2772, 0.3452, 0.2772, 0.3452, 0.2469, 0.325, 0.2772, 0.3452, 0.2461, 0.3781, 0.2461, 0.3781, 0.2772, 0.3452, 0.2469, 0.325, 0.2772, 0.3452, 0.2772, 0.3452, 0.2469, 0.325, 0.2772, 0.3452, 0.2461, 0.3781, 0.2461, 0.3781, 0.2772, 0.3452, 0.2461, 0.3781, 0.2261, 0.3556, 0.2261, 0.3556, 0.2461, 0.3781, 0.2772, 0.3452, 0.2461, 0.3781, 0.2461, 0.3781, 0.2772, 0.3452, 0.2461, 0.3781, 0.2261, 0.3556, 0.2261, 0.3556, 0.2461, 0.3781, 0.2261, 0.3556, 0.2469, 0.325, 0.2469, 0.325, 0.2261, 0.3556, 0.2469, 0.325, 0.2772, 0.3452, 0.2772, 0.3452, 0.2469, 0.325, 0.2261, 0.3556, 0.2469, 0.325, 0.2469, 0.325, 0.2261, 0.3556, 0.2461, 0.3781, 0.2261, 0.3556, 0.2261, 0.3556, 0.2461, 0.3781, 0.2261, 0.3556, 0.2469, 0.325, 0.2469, 0.325, 0.2261, 0.3556, 0.2469, 0.325, 0.2772, 0.3452, 0.2772, 0.3452, 0.2469, 0.325, 0.2772, 0.3452, 0.2461, 0.3781, 0.2461, 0.3781, 0.2772, 0.3452, 0.2469, 0.325, 0.2772, 0.3452, 0.2772, 0.3452, 0.2469, 0.325, 0.2772, 0.3452, 0.2461, 0.3781, 0.2461, 0.3781, 0.2772, 0.3452, 0.2461, 0.3781, 0.2261, 0.3556, 0.2261, 0.3556, 0.2461, 0.3781, 0.2772, 0.3452, 0.2461, 0.3781, 0.2461, 0.3781, 0.2772, 0.3452, 0.2461, 0.3781, 0.2261, 0.3556, 0.2261, 0.3556, 0.2461, 0.3781, 0.2261, 0.3556, 0.2469, 0.325, 0.2469, 0.325, 0.2261, 0.3556, 0.2469, 0.325, 0.2772, 0.3452, 0.2772, 0.3452, 0.2469, 0.325, 0.2772, 0.3452, 0.2461, 0.3781, 0.2461, 0.3781, 0.2772, 0.3452, 0.2461, 0.3781, 0.2261, 0.3556, 0.2261, 0.3556, 0.2461, 0.3781, 0.2261, 0.3556, 0.2469, 0.325, 0.2469, 0.325, 0.2261, 0.3556, 0.2469, 0.325, 0.2772, 0.3452, 0.2772, 0.3452, 0.2469, 0.325, 0.2261, 0.3556, 0.2469, 0.325, 0.2469, 0.325, 0.2261, 0.3556, 0.2461, 0.3781, 0.2261, 0.3556, 0.2261, 0.3556, 0.2461, 0.3781, 0.2261, 0.3556, 0.2469, 0.325, 0.2469, 0.325, 0.2261, 0.3556, 0.2469, 0.325, 0.2772, 0.3452, 0.2772, 0.3452, 0.2469, 0.325, 0.2261, 0.3556, 0.2469, 0.325, 0.2469, 0.325, 0.2261, 0.3556, 0.2469, 0.325, 0.2772, 0.3452, 0.2772, 0.3452, 0.2469, 0.325, 0.2772, 0.3452, 0.2461, 0.3781, 0.2461, 0.3781, 0.2772, 0.3452, 0.2461, 0.3781, 0.2261, 0.3556, 0.2261, 0.3556, 0.2461, 0.3781, 0.2772, 0.3452, 0.2461, 0.3781, 0.2461, 0.3781, 0.2772, 0.3452, 0.2469, 0.325, 0.2772, 0.3452, 0.2772, 0.3452, 0.2469, 0.325, 0.2772, 0.3452, 0.2461, 0.3781, 0.2461, 0.3781, 0.2772, 0.3452, 0.2461, 0.3781, 0.2261, 0.3556, 0.2261, 0.3556, 0.2461, 0.3781, 0.2772, 0.3452, 0.2461, 0.3781, 0.2261, 0.3556, 0.2469, 0.325, 0.2461, 0.3781, 0.2261, 0.3556, 0.2261, 0.3556, 0.2461, 0.3781, 0.2261, 0.3556, 0.2469, 0.325, 0.2469, 0.325, 0.2261, 0.3556, 0.2469, 0.325, 0.2772, 0.3452, 0.2772, 0.3452, 0.2469, 0.325, 0.1643, 0.2334, 0.1964, 0.2615, 0.1964, 0.2615, 0.1643, 0.2334, 0.1643, 0.2334, 0.1964, 0.2615, 0.1964, 0.2615, 0.1643, 0.2334, 0.1727, 0.3011, 0.1341, 0.2714, 0.1341, 0.2714, 0.1727, 0.3011, 0.1964, 0.2615, 0.1727, 0.3011, 0.1727, 0.3011, 0.1964, 0.2615, 0.1643, 0.2334, 0.1964, 0.2615, 0.1964, 0.2615, 0.1643, 0.2334, 0.1727, 0.3011, 0.1341, 0.2714, 0.1341, 0.2714, 0.1727, 0.3011, 0.1964, 0.2615, 0.1727, 0.3011, 0.1727, 0.3011, 0.1964, 0.2615, 0.1341, 0.2714, 0.1643, 0.2334, 0.1643, 0.2334, 0.1341, 0.2714, 0.1964, 0.2615, 0.1727, 0.3011, 0.1727, 0.3011, 0.1964, 0.2615, 0.1727, 0.3011, 0.1341, 0.2714, 0.1341, 0.2714, 0.1727, 0.3011, 0.1964, 0.2615, 0.1727, 0.3011, 0.1727, 0.3011, 0.1964, 0.2615, 0.1341, 0.2714, 0.1643, 0.2334, 0.1643, 0.2334, 0.1341, 0.2714, 0.1341, 0.2714, 0.1643, 0.2334, 0.1643, 0.2334, 0.1341, 0.2714, 0.1341, 0.2714, 0.1643, 0.2334, 0.1643, 0.2334, 0.1341, 0.2714, 0.1643, 0.2334, 0.1964, 0.2615, 0.1964, 0.2615, 0.1643, 0.2334, 0.1727, 0.3011, 0.1341, 0.2714, 0.1341, 0.2714, 0.1727, 0.3011, 0.1643, 0.2334, 0.1964, 0.2615, 0.1964, 0.2615, 0.1643, 0.2334, 0.1643, 0.2334, 0.1964, 0.2615, 0.1964, 0.2615, 0.1643, 0.2334, 0.1727, 0.3011, 0.1341, 0.2714, 0.1341, 0.2714, 0.1727, 0.3011, 0.1964, 0.2615, 0.1727, 0.3011, 0.1727, 0.3011, 0.1964, 0.2615, 0.1964, 0.2615, 0.1727, 0.3011, 0.1727, 0.3011, 0.1964, 0.2615, 0.1727, 0.3011, 0.1341, 0.2714, 0.1341, 0.2714, 0.1727, 0.3011, 0.1964, 0.2615, 0.1727, 0.3011, 0.1727, 0.3011, 0.1964, 0.2615, 0.1341, 0.2714, 0.1643, 0.2334, 0.1643, 0.2334, 0.1341, 0.2714, 0.1341, 0.2714, 0.1643, 0.2334, 0.1643, 0.2334, 0.1341, 0.2714, 0.1643, 0.2334, 0.1964, 0.2615, 0.1964, 0.2615, 0.1643, 0.2334, 0.1727, 0.3011, 0.1341, 0.2714, 0.1341, 0.2714, 0.1727, 0.3011, 0.1964, 0.2615, 0.1727, 0.3011, 0.1727, 0.3011, 0.1964, 0.2615, 0.1643, 0.2334, 0.1964, 0.2615, 0.1964, 0.2615, 0.1643, 0.2334, 0.1341, 0.2714, 0.1643, 0.2334, 0.1643, 0.2334, 0.1341, 0.2714, 0.1643, 0.2334, 0.1964, 0.2615, 0.1964, 0.2615, 0.1643, 0.2334, 0.1727, 0.3011, 0.1341, 0.2714, 0.1341, 0.2714, 0.1727, 0.3011, 0.1341, 0.2714, 0.1643, 0.2334, 0.1964, 0.2615, 0.1727, 0.3011, 0.1727, 0.3011, 0.1341, 0.2714, 0.1341, 0.2714, 0.1727, 0.3011, 0.1964, 0.2615, 0.1727, 0.3011, 0.1727, 0.3011, 0.1964, 0.2615, 0.1341, 0.2714, 0.1643, 0.2334, 0.1643, 0.2334, 0.1341, 0.2714, 0.3078, 0.2481, 0.3391, 0.2157, 0.3391, 0.2157, 0.3078, 0.2481, 0.3718, 0.2497, 0.3414, 0.2796, 0.3414, 0.2796, 0.3718, 0.2497, 0.3414, 0.2796, 0.3078, 0.2481, 0.3078, 0.2481, 0.3414, 0.2796, 0.3391, 0.2157, 0.3718, 0.2497, 0.3718, 0.2497, 0.3391, 0.2157, 0.3718, 0.2497, 0.3414, 0.2796, 0.3414, 0.2796, 0.3718, 0.2497, 0.3718, 0.2497, 0.3414, 0.2796, 0.3414, 0.2796, 0.3718, 0.2497, 0.3414, 0.2796, 0.3078, 0.2481, 0.3078, 0.2481, 0.3414, 0.2796, 0.3391, 0.2157, 0.3718, 0.2497, 0.3718, 0.2497, 0.3391, 0.2157, 0.3718, 0.2497, 0.3414, 0.2796, 0.3414, 0.2796, 0.3718, 0.2497, 0.3078, 0.2481, 0.3391, 0.2157, 0.3391, 0.2157, 0.3078, 0.2481, 0.3414, 0.2796, 0.3078, 0.2481, 0.3078, 0.2481, 0.3414, 0.2796, 0.3391, 0.2157, 0.3718, 0.2497, 0.3718, 0.2497, 0.3391, 0.2157, 0.3414, 0.2796, 0.3078, 0.2481, 0.3078, 0.2481, 0.3414, 0.2796, 0.3414, 0.2796, 0.3078, 0.2481, 0.3078, 0.2481, 0.3414, 0.2796, 0.3391, 0.2157, 0.3718, 0.2497, 0.3718, 0.2497, 0.3391, 0.2157, 0.3078, 0.2481, 0.3391, 0.2157, 0.3391, 0.2157, 0.3078, 0.2481, 0.3078, 0.2481, 0.3391, 0.2157, 0.3391, 0.2157, 0.3078, 0.2481, 0.3391, 0.2157, 0.3718, 0.2497, 0.3718, 0.2497, 0.3391, 0.2157, 0.3078, 0.2481, 0.3391, 0.2157, 0.3391, 0.2157, 0.3078, 0.2481, 0.3718, 0.2497, 0.3414, 0.2796, 0.3414, 0.2796, 0.3718, 0.2497, 0.3414, 0.2796, 0.3078, 0.2481, 0.3078, 0.2481, 0.3414, 0.2796, 0.3718, 0.2497, 0.3414, 0.2796, 0.3414, 0.2796, 0.3718, 0.2497, 0.3414, 0.2796, 0.3078, 0.2481, 0.3078, 0.2481, 0.3414, 0.2796, 0.3391, 0.2157, 0.3718, 0.2497, 0.3718, 0.2497, 0.3391, 0.2157, 0.3391, 0.2157, 0.3718, 0.2497, 0.3718, 0.2497, 0.3391, 0.2157, 0.3391, 0.2157, 0.3718, 0.2497, 0.3718, 0.2497, 0.3391, 0.2157, 0.3078, 0.2481, 0.3391, 0.2157, 0.3391, 0.2157, 0.3078, 0.2481, 0.3718, 0.2497, 0.3414, 0.2796, 0.3414, 0.2796, 0.3718, 0.2497, 0.3078, 0.2481, 0.3391, 0.2157, 0.3391, 0.2157, 0.3078, 0.2481, 0.3078, 0.2481, 0.3391, 0.2157, 0.3391, 0.2157, 0.3078, 0.2481, 0.3718, 0.2497, 0.3414, 0.2796, 0.3414, 0.2796, 0.3718, 0.2497, 0.3414, 0.2796, 0.3078, 0.2481, 0.3078, 0.2481, 0.3414, 0.2796, 0.3414, 0.2796, 0.3078, 0.2481, 0.3078, 0.2481, 0.3414, 0.2796, 0.3718, 0.2497, 0.3414, 0.2796, 0.3414, 0.2796, 0.3718, 0.2497, 0.3414, 0.2796, 0.3078, 0.2481, 0.3078, 0.2481, 0.3414, 0.2796, 0.3391, 0.2157, 0.3718, 0.2497, 0.3718, 0.2497, 0.3391, 0.2157, 0.3078, 0.2481, 0.3391, 0.2157, 0.3391, 0.2157, 0.3078, 0.2481, 0.3391, 0.2157, 0.3718, 0.2497, 0.3718, 0.2497, 0.3391, 0.2157, 0.3078, 0.2481, 0.3391, 0.2157, 0.3391, 0.2157, 0.3078, 0.2481, 0.3718, 0.2497, 0.3414, 0.2796, 0.3414, 0.2796, 0.3718, 0.2497, 0.3414, 0.2796, 0.3078, 0.2481, 0.3391, 0.2157, 0.3718, 0.2497, 0.3718, 0.2497, 0.3414, 0.2796, 0.3414, 0.2796, 0.3718, 0.2497, 0.3414, 0.2796, 0.3078, 0.2481, 0.3078, 0.2481, 0.3414, 0.2796, 0.3391, 0.2157, 0.3718, 0.2497, 0.3718, 0.2497, 0.3391, 0.2157, 0.1857, 0.1375, 0.2192, 0.1076, 0.2192, 0.1076, 0.1857, 0.1375, 0.1857, 0.1375, 0.2192, 0.1076, 0.2192, 0.1076, 0.1857, 0.1375, 0.2452, 0.1301, 0.2165, 0.167, 0.2165, 0.167, 0.2452, 0.1301, 0.2192, 0.1076, 0.2452, 0.1301, 0.2452, 0.1301, 0.2192, 0.1076, 0.2452, 0.1301, 0.2165, 0.167, 0.2165, 0.167, 0.2452, 0.1301, 0.2452, 0.1301, 0.2165, 0.167, 0.2165, 0.167, 0.2452, 0.1301, 0.2192, 0.1076, 0.2452, 0.1301, 0.2452, 0.1301, 0.2192, 0.1076, 0.2165, 0.167, 0.1857, 0.1375, 0.1857, 0.1375, 0.2165, 0.167, 0.2165, 0.167, 0.1857, 0.1375, 0.1857, 0.1375, 0.2165, 0.167, 0.2192, 0.1076, 0.2452, 0.1301, 0.2452, 0.1301, 0.2192, 0.1076, 0.2165, 0.167, 0.1857, 0.1375, 0.1857, 0.1375, 0.2165, 0.167, 0.1857, 0.1375, 0.2192, 0.1076, 0.2192, 0.1076, 0.1857, 0.1375, 0.2165, 0.167, 0.1857, 0.1375, 0.1857, 0.1375, 0.2165, 0.167, 0.1857, 0.1375, 0.2192, 0.1076, 0.2192, 0.1076, 0.1857, 0.1375, 0.2452, 0.1301, 0.2165, 0.167, 0.2165, 0.167, 0.2452, 0.1301, 0.2192, 0.1076, 0.2452, 0.1301, 0.2452, 0.1301, 0.2192, 0.1076, 0.2165, 0.167, 0.1857, 0.1375, 0.1857, 0.1375, 0.2165, 0.167, 0.1857, 0.1375, 0.2192, 0.1076, 0.2192, 0.1076, 0.1857, 0.1375, 0.2452, 0.1301, 0.2165, 0.167, 0.2165, 0.167, 0.2452, 0.1301, 0.2192, 0.1076, 0.2452, 0.1301, 0.2452, 0.1301, 0.2192, 0.1076, 0.1857, 0.1375, 0.2192, 0.1076, 0.2192, 0.1076, 0.1857, 0.1375, 0.1857, 0.1375, 0.2192, 0.1076, 0.2192, 0.1076, 0.1857, 0.1375, 0.2452, 0.1301, 0.2165, 0.167, 0.2165, 0.167, 0.2452, 0.1301, 0.2192, 0.1076, 0.2452, 0.1301, 0.2452, 0.1301, 0.2192, 0.1076, 0.2452, 0.1301, 0.2165, 0.167, 0.2165, 0.167, 0.2452, 0.1301, 0.2452, 0.1301, 0.2165, 0.167, 0.2165, 0.167, 0.2452, 0.1301, 0.2192, 0.1076, 0.2452, 0.1301, 0.2452, 0.1301, 0.2192, 0.1076, 0.2165, 0.167, 0.1857, 0.1375, 0.1857, 0.1375, 0.2165, 0.167, 0.2192, 0.1076, 0.2452, 0.1301, 0.2452, 0.1301, 0.2192, 0.1076, 0.2192, 0.1076, 0.2452, 0.1301, 0.2452, 0.1301, 0.2192, 0.1076, 0.2165, 0.167, 0.1857, 0.1375, 0.1857, 0.1375, 0.2165, 0.167, 0.1857, 0.1375, 0.2192, 0.1076, 0.2192, 0.1076, 0.1857, 0.1375, 0.2165, 0.167, 0.1857, 0.1375, 0.1857, 0.1375, 0.2165, 0.167, 0.2165, 0.167, 0.1857, 0.1375, 0.1857, 0.1375, 0.2165, 0.167, 0.1857, 0.1375, 0.2192, 0.1076, 0.2192, 0.1076, 0.1857, 0.1375, 0.2452, 0.1301, 0.2165, 0.167, 0.2165, 0.167, 0.2452, 0.1301, 0.2452, 0.1301, 0.2165, 0.167, 0.2165, 0.167, 0.2452, 0.1301, 0.1857, 0.1375, 0.2192, 0.1076, 0.2192, 0.1076, 0.1857, 0.1375, 0.2452, 0.1301, 0.2165, 0.167, 0.2165, 0.167, 0.2452, 0.1301, 0.2192, 0.1076, 0.2452, 0.1301, 0.2452, 0.1301, 0.2192, 0.1076, 0.2165, 0.167, 0.1857, 0.1375, 0.1857, 0.1375, 0.2165, 0.167, 0.2192, 0.1076, 0.2452, 0.1301, 0.2452, 0.1301, 0.2192, 0.1076, 0.2165, 0.167, 0.1857, 0.1375, 0.1857, 0.1375, 0.2165, 0.167, 0.1857, 0.1375, 0.2192, 0.1076, 0.2192, 0.1076, 0.1857, 0.1375, 0.1857, 0.1375, 0.2192, 0.1076, 0.2192, 0.1076, 0.1857, 0.1375, 0.1857, 0.1375, 0.2192, 0.1076, 0.2192, 0.1076, 0.1857, 0.1375, 0.2452, 0.1301, 0.2165, 0.167, 0.2165, 0.167, 0.2452, 0.1301, 0.2192, 0.1076, 0.2452, 0.1301, 0.2452, 0.1301, 0.2192, 0.1076, 0.2452, 0.1301, 0.2165, 0.167, 0.2165, 0.167, 0.2452, 0.1301, 0.2452, 0.1301, 0.2165, 0.167, 0.2165, 0.167, 0.2452, 0.1301, 0.2192, 0.1076, 0.2452, 0.1301, 0.2452, 0.1301, 0.2192, 0.1076, 0.2165, 0.167, 0.1857, 0.1375, 0.1857, 0.1375, 0.2165, 0.167, 0.2165, 0.167, 0.1857, 0.1375, 0.1857, 0.1375, 0.2165, 0.167, 0.2192, 0.1076, 0.2452, 0.1301, 0.2452, 0.1301, 0.2192, 0.1076, 0.2165, 0.167, 0.1857, 0.1375, 0.1857, 0.1375, 0.2165, 0.167, 0.1857, 0.1375, 0.2192, 0.1076, 0.2192, 0.1076, 0.1857, 0.1375, 0.2452, 0.1301, 0.2165, 0.167, 0.2165, 0.167, 0.2452, 0.1301, 0.1857, 0.1375, 0.2192, 0.1076, 0.2192, 0.1076, 0.1857, 0.1375, 0.2452, 0.1301, 0.2165, 0.167, 0.2165, 0.167, 0.2452, 0.1301, 0.2192, 0.1076, 0.2452, 0.1301, 0.2452, 0.1301, 0.2192, 0.1076, 0.2192, 0.1076, 0.2452, 0.1301, 0.2452, 0.1301, 0.2192, 0.1076, 0.2192, 0.1076, 0.2452, 0.1301, 0.2452, 0.1301, 0.2192, 0.1076, 0.2165, 0.167, 0.1857, 0.1375, 0.1857, 0.1375, 0.2165, 0.167, 0.1857, 0.1375, 0.2192, 0.1076, 0.2192, 0.1076, 0.1857, 0.1375, 0.2165, 0.167, 0.1857, 0.1375, 0.1857, 0.1375, 0.2165, 0.167, 0.2165, 0.167, 0.1857, 0.1375, 0.1857, 0.1375, 0.2165, 0.167, 0.1857, 0.1375, 0.2192, 0.1076, 0.2192, 0.1076, 0.1857, 0.1375, 0.2452, 0.1301, 0.2165, 0.167, 0.2165, 0.167, 0.2452, 0.1301, 0.2452, 0.1301, 0.2165, 0.167, 0.2165, 0.167, 0.2452, 0.1301, 0.1857, 0.1375, 0.2192, 0.1076, 0.2192, 0.1076, 0.1857, 0.1375, 0.2452, 0.1301, 0.2165, 0.167, 0.2165, 0.167, 0.2452, 0.1301, 0.2192, 0.1076, 0.2452, 0.1301, 0.2452, 0.1301, 0.2192, 0.1076, 0.2165, 0.167, 0.1857, 0.1375, 0.1857, 0.1375, 0.2165, 0.167, 0.2192, 0.1076, 0.2452, 0.1301, 0.2452, 0.1301, 0.2192, 0.1076, 0.2165, 0.167, 0.1857, 0.1375, 0.1857, 0.1375, 0.2165, 0.167, 0.1857, 0.1375, 0.2192, 0.1076, 0.2192, 0.1076, 0.1857, 0.1375, 0.2192, 0.1076, 0.2452, 0.1301, 0.2452, 0.1301, 0.2192, 0.1076, 0.1857, 0.1375, 0.2192, 0.1076, 0.2192, 0.1076, 0.1857, 0.1375, 0.2452, 0.1301, 0.2165, 0.167, 0.2165, 0.167, 0.2452, 0.1301, 0.2192, 0.1076, 0.2452, 0.1301, 0.2452, 0.1301, 0.2192, 0.1076, 0.2165, 0.167, 0.1857, 0.1375, 0.1857, 0.1375, 0.2165, 0.167, 0.2165, 0.167, 0.1857, 0.1375, 0.1857, 0.1375, 0.2165, 0.167, 0.1857, 0.1375, 0.2192, 0.1076, 0.2192, 0.1076, 0.1857, 0.1375, 0.2452, 0.1301, 0.2165, 0.167, 0.2165, 0.167, 0.2452, 0.1301, 0.2165, 0.167, 0.1857, 0.1375, 0.2192, 0.1076, 0.2452, 0.1301, 0.1857, 0.1375, 0.2192, 0.1076, 0.2192, 0.1076, 0.1857, 0.1375, 0.2452, 0.1301, 0.2165, 0.167, 0.2165, 0.167, 0.2452, 0.1301, 0.2192, 0.1076, 0.2452, 0.1301, 0.2452, 0.1301, 0.2192, 0.1076])
me_cylinder_001.materials.append(mat_handle)
me_cylinder_001.materials.append(mat_mess)
me_cylinder_001.update()

# ---- objects
ob_goldeneggbeater = bpy.data.objects.new('GoldenEggbeater', me_cylinder_001)

# ---- transforms, parenting, visibility, modifiers, constraints
ob_goldeneggbeater.location = (0.0, 0.0, 0.1892)

# ---- collection membership
col_collection.objects.link(ob_goldeneggbeater)

# ---- scene / render settings (as saved in the file)
scene.frame_start = 1; scene.frame_end = 250; scene.frame_set(182)
scene.render.engine = 'BLENDER_EEVEE_NEXT'
scene.cycles.sampling_pattern = 'TABULATED_SOBOL'
bpy.context.view_layer.update()

# ---- added for rendering (the .blend has no active camera and no usable light): camera, sun
cam_auto = bpy.data.cameras.new('AutoCamera')
cam_auto.lens = 50.0
cam_auto.sensor_width = 36.0
cam_auto.clip_end = 1000.0
ob_auto_camera = bpy.data.objects.new('AutoCamera', cam_auto)
scene.collection.objects.link(ob_auto_camera)
ob_auto_camera.location = (0.556815, -1.0745, 0.872634)
ob_auto_camera.rotation_euler = (1.09748, -7.21219e-08, 0.694738)
scene.camera = ob_auto_camera
light_auto_sun = bpy.data.lights.new('AutoSun', 'SUN')
light_auto_sun.energy = 3.0
light_auto_sun.angle = 0.0523599
ob_auto_sun = bpy.data.objects.new('AutoSun', light_auto_sun)
scene.collection.objects.link(ob_auto_sun)
ob_auto_sun.rotation_euler = (0.872665, 0.174533, 0.523599)
bpy.context.view_layer.update()
